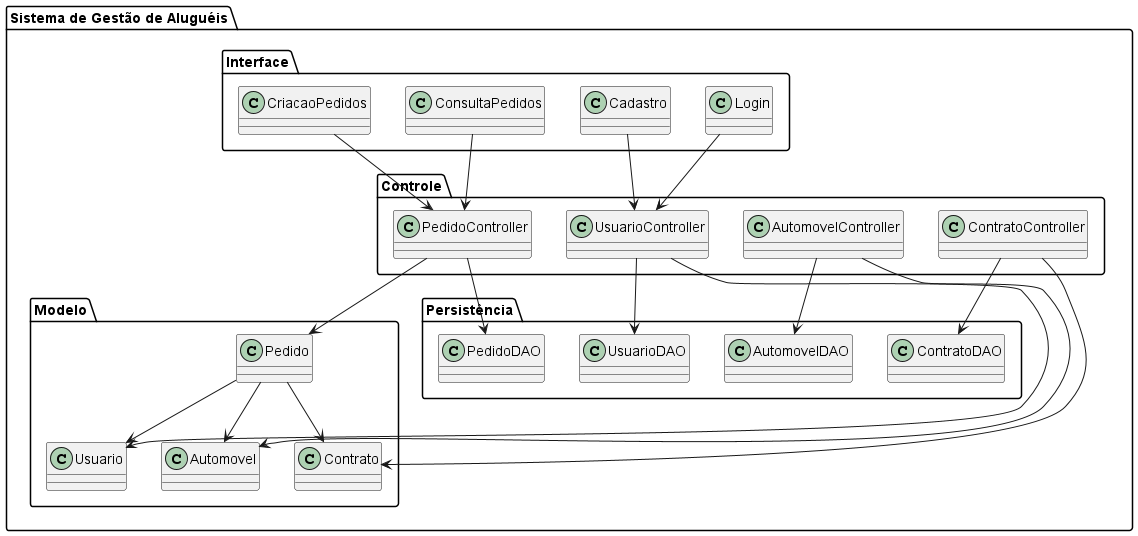

The diagram above was rendered by PlantUML. Its source (embedded in the PNG):
@startuml

package "Sistema de Gestão de Aluguéis" {
    package "Interface" {
        class Login
        class Cadastro
        class ConsultaPedidos
        class CriacaoPedidos
    }

    package "Controle" {
        class PedidoController
        class UsuarioController
        class AutomovelController
        class ContratoController
    }

    package "Modelo" {
        class Pedido
        class Usuario
        class Automovel
        class Contrato
    }

    package "Persistência" {
        class PedidoDAO
        class UsuarioDAO
        class AutomovelDAO
        class ContratoDAO
    }
}

' Relacionamentos
Login --> UsuarioController
Cadastro --> UsuarioController
ConsultaPedidos --> PedidoController
CriacaoPedidos --> PedidoController

PedidoController --> Pedido
PedidoController --> PedidoDAO
UsuarioController --> Usuario
UsuarioController --> UsuarioDAO
AutomovelController --> Automovel
AutomovelController --> AutomovelDAO
ContratoController --> Contrato
ContratoController --> ContratoDAO

Pedido --> Contrato
Pedido --> Automovel
Pedido --> Usuario

@enduml